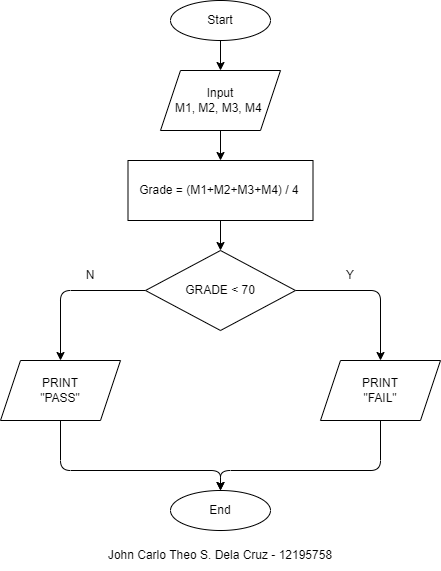

The diagram above was exported from draw.io. Its source (the exported page's mxGraphModel, read from the mxfile embedded in the PNG):
<mxGraphModel dx="798" dy="624" grid="1" gridSize="10" guides="1" tooltips="1" connect="1" arrows="1" fold="1" page="1" pageScale="1" pageWidth="850" pageHeight="1100" math="0" shadow="0">
  <root>
    <mxCell id="0" />
    <mxCell id="1" parent="0" />
    <mxCell id="4" value="" style="edgeStyle=none;html=1;" parent="1" source="2" target="3" edge="1">
      <mxGeometry relative="1" as="geometry" />
    </mxCell>
    <mxCell id="2" value="Start" style="ellipse;whiteSpace=wrap;html=1;" parent="1" vertex="1">
      <mxGeometry x="180" y="120" width="100" height="40" as="geometry" />
    </mxCell>
    <mxCell id="8" value="" style="edgeStyle=none;html=1;" parent="1" source="3" target="7" edge="1">
      <mxGeometry relative="1" as="geometry" />
    </mxCell>
    <mxCell id="3" value="Input&lt;br&gt;M1, M2, M3, M4&amp;nbsp;" style="shape=parallelogram;perimeter=parallelogramPerimeter;whiteSpace=wrap;html=1;fixedSize=1;" parent="1" vertex="1">
      <mxGeometry x="170" y="190" width="120" height="60" as="geometry" />
    </mxCell>
    <mxCell id="10" value="" style="edgeStyle=none;html=1;" parent="1" source="7" target="9" edge="1">
      <mxGeometry relative="1" as="geometry" />
    </mxCell>
    <mxCell id="7" value="Grade =&amp;nbsp;&lt;span&gt;(M1+M2+M3+M4) / 4&lt;/span&gt;&amp;nbsp;" style="whiteSpace=wrap;html=1;" parent="1" vertex="1">
      <mxGeometry x="137.5" y="280" width="185" height="60" as="geometry" />
    </mxCell>
    <mxCell id="13" style="edgeStyle=none;html=1;entryX=0.5;entryY=0;entryDx=0;entryDy=0;" parent="1" source="9" target="12" edge="1">
      <mxGeometry relative="1" as="geometry">
        <Array as="points">
          <mxPoint x="70" y="410" />
        </Array>
      </mxGeometry>
    </mxCell>
    <mxCell id="14" style="edgeStyle=none;html=1;entryX=0.5;entryY=0;entryDx=0;entryDy=0;" parent="1" source="9" target="11" edge="1">
      <mxGeometry relative="1" as="geometry">
        <Array as="points">
          <mxPoint x="390" y="410" />
        </Array>
      </mxGeometry>
    </mxCell>
    <mxCell id="9" value="GRADE &amp;lt; 70" style="rhombus;whiteSpace=wrap;html=1;" parent="1" vertex="1">
      <mxGeometry x="155" y="370" width="150" height="80" as="geometry" />
    </mxCell>
    <mxCell id="18" style="edgeStyle=none;html=1;exitX=0.5;exitY=1;exitDx=0;exitDy=0;entryX=0.5;entryY=0;entryDx=0;entryDy=0;" parent="1" source="11" target="15" edge="1">
      <mxGeometry relative="1" as="geometry">
        <Array as="points">
          <mxPoint x="390" y="590" />
          <mxPoint x="230" y="590" />
        </Array>
      </mxGeometry>
    </mxCell>
    <mxCell id="11" value="PRINT&lt;br&gt;&quot;FAIL&quot;" style="shape=parallelogram;perimeter=parallelogramPerimeter;whiteSpace=wrap;html=1;fixedSize=1;" parent="1" vertex="1">
      <mxGeometry x="330" y="480" width="120" height="60" as="geometry" />
    </mxCell>
    <mxCell id="17" style="edgeStyle=none;html=1;exitX=0.5;exitY=1;exitDx=0;exitDy=0;entryX=0.5;entryY=0;entryDx=0;entryDy=0;" parent="1" source="12" target="15" edge="1">
      <mxGeometry relative="1" as="geometry">
        <Array as="points">
          <mxPoint x="70" y="590" />
          <mxPoint x="230" y="590" />
        </Array>
      </mxGeometry>
    </mxCell>
    <mxCell id="12" value="PRINT&lt;br&gt;&quot;PASS&quot;" style="shape=parallelogram;perimeter=parallelogramPerimeter;whiteSpace=wrap;html=1;fixedSize=1;" parent="1" vertex="1">
      <mxGeometry x="10" y="480" width="120" height="60" as="geometry" />
    </mxCell>
    <mxCell id="15" value="End" style="ellipse;whiteSpace=wrap;html=1;" parent="1" vertex="1">
      <mxGeometry x="180" y="610" width="100" height="40" as="geometry" />
    </mxCell>
    <mxCell id="19" value="N" style="text;html=1;strokeColor=none;fillColor=none;align=center;verticalAlign=middle;whiteSpace=wrap;rounded=0;" parent="1" vertex="1">
      <mxGeometry x="70" y="380" width="60" height="30" as="geometry" />
    </mxCell>
    <mxCell id="22" value="Y" style="text;html=1;strokeColor=none;fillColor=none;align=center;verticalAlign=middle;whiteSpace=wrap;rounded=0;" parent="1" vertex="1">
      <mxGeometry x="330" y="380" width="60" height="30" as="geometry" />
    </mxCell>
    <mxCell id="23" value="John Carlo Theo S. Dela Cruz - 12195758" style="text;html=1;strokeColor=none;fillColor=none;align=center;verticalAlign=middle;whiteSpace=wrap;rounded=0;" parent="1" vertex="1">
      <mxGeometry x="90" y="660" width="280" height="30" as="geometry" />
    </mxCell>
  </root>
</mxGraphModel>